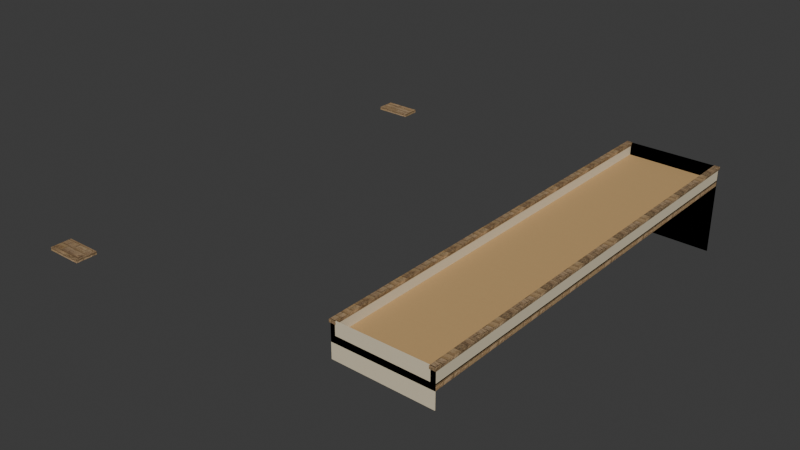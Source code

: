 # Source: roof-bundle-covered-souk.blend  (saved by Blender 5.2.44; exported with 4.5.12 LTS)
import bpy
from mathutils import Matrix  # noqa: F401  (used for matrix-valued properties, if any)

bpy.ops.wm.read_factory_settings(use_empty=True)
scene = bpy.context.scene
scene.name = 'Scene'

# ---- collections
col_collection = bpy.data.collections.new('Collection'); scene.collection.children.link(col_collection)

# ---- images (referenced by path relative to the original .blend; pixels are not part of the script)
import os
ASSET_DIR = os.environ.get("B2B_ASSET_DIR", "")  # directory of the original .blend (textures are referenced by path, not embedded)
HERE = os.path.dirname(os.path.abspath(__file__))  # packed textures are extracted next to this script under _unpacked/

def load_image(name, relpath, width, height, colorspace="sRGB"):
    """Load a texture the original file referenced (path relative to the .blend, or extracted next to this script)."""
    p = next((c for c in (os.path.join(HERE, relpath), os.path.join(ASSET_DIR, relpath)) if relpath and os.path.exists(c)), "")
    if p:
        img = bpy.data.images.load(p, check_existing=True)
        img.name = name
    else:  # same state as the original file: an image datablock whose file is absent (Cycles renders it pink)
        img = bpy.data.images.new(name, width, height)
        img.source = "FILE"
        img.filepath = "//" + (relpath or name)
    img.colorspace_settings.name = colorspace
    return img
img_sandstone_blocks_05_diff_1k_jpg = load_image('sandstone_blocks_05_diff_1k.jpg', '_unpacked/sandstone_blocks_05_diff_1k.28f8aecd.jpg', 1024, 1024, 'sRGB')
img_sandstone_blocks_05_arm_1k_jpg = load_image('sandstone_blocks_05_arm_1k.jpg', '_unpacked/sandstone_blocks_05_arm_1k.a535a2ba.jpg', 1024, 1024, 'Non-Color')
img_sandstone_blocks_05_nor_gl_1k_jpg = load_image('sandstone_blocks_05_nor_gl_1k.jpg', '_unpacked/sandstone_blocks_05_nor_gl_1k.8751b294.jpg', 1024, 1024, 'Non-Color')
img_bz06_faded_ochre_albedo_png = load_image('bz06_faded_ochre-albedo.png', '_unpacked/bz06_faded_ochre-albedo.c8cfbd37.png', 1024, 1024, 'sRGB')
img_bz06_faded_ochre_arm_png = load_image('bz06_faded_ochre-arm.png', '_unpacked/bz06_faded_ochre-arm.04b42e1a.png', 1024, 1024, 'Non-Color')
img_bz06_faded_ochre_normal_png = load_image('bz06_faded_ochre-normal.png', '_unpacked/bz06_faded_ochre-normal.109c7022.png', 1024, 1024, 'Non-Color')
img_bz06_pale_lime_albedo_png = load_image('bz06_pale_lime-albedo.png', '_unpacked/bz06_pale_lime-albedo.bd7bbce4.png', 1024, 1024, 'sRGB')
img_bz06_pale_lime_arm_png = load_image('bz06_pale_lime-arm.png', '_unpacked/bz06_pale_lime-arm.04b42e1a.png', 1024, 1024, 'Non-Color')
img_bz06_pale_lime_normal_png = load_image('bz06_pale_lime-normal.png', '_unpacked/bz06_pale_lime-normal.109c7022.png', 1024, 1024, 'Non-Color')
img_rusty_metal_02_diff_1k_jpg = load_image('rusty_metal_02_diff_1k.jpg', '_unpacked/rusty_metal_02_diff_1k.ac40d073.jpg', 1024, 1024, 'sRGB')
img_rusty_metal_02_arm_1k_jpg = load_image('rusty_metal_02_arm_1k.jpg', '_unpacked/rusty_metal_02_arm_1k.3ea62dbf.jpg', 1024, 1024, 'Non-Color')
img_rusty_metal_02_nor_gl_1k_jpg = load_image('rusty_metal_02_nor_gl_1k.jpg', '_unpacked/rusty_metal_02_nor_gl_1k.f6ed7a46.jpg', 1024, 1024, 'Non-Color')
img_bz04_craft_dark_iron_albedo = load_image('bz04_craft_dark_iron-albedo', '_unpacked/bz04_craft_dark_iron-albedo.a22afa4c.png', 1024, 1024, 'sRGB')

# ---- materials (node trees are filled in below, after node groups)
mat_ph_bz04_stone_trim_sandstone = bpy.data.materials.new('ph_bz04_stone_trim_sandstone')
mat_bz06_faded_ochre = bpy.data.materials.new('bz06_faded_ochre')
mat_bz06_pale_lime = bpy.data.materials.new('bz06_pale_lime')
mat_bz04_craft_dark_iron = bpy.data.materials.new('bz04_craft_dark_iron')

# ---- node groups
ng_gltf_material_output = bpy.data.node_groups.new('glTF Material Output', 'ShaderNodeTree')
_s = ng_gltf_material_output.interface.new_socket(name='Occlusion', in_out='INPUT', socket_type='NodeSocketFloat')
_N = ng_gltf_material_output.nodes; _L = ng_gltf_material_output.links
n0 = _N.new('NodeGroupInput'); n0.name = 'Group Input'; n0.location = (0, 0)

# ---- material node trees
mat_ph_bz04_stone_trim_sandstone.use_nodes = True; mat_ph_bz04_stone_trim_sandstone.node_tree.nodes.clear()
_N = mat_ph_bz04_stone_trim_sandstone.node_tree.nodes; _L = mat_ph_bz04_stone_trim_sandstone.node_tree.links
n0 = _N.new('ShaderNodeBsdfPrincipled'); n0.name = 'Principled BSDF'; n0.location = (-200, 100)
n0.inputs[10].default_value = 0.005
n1 = _N.new('ShaderNodeOutputMaterial'); n1.name = 'Material Output'; n1.location = (200, 100)
n2 = _N.new('ShaderNodeTexImage'); n2.name = 'Image Texture'; n2.location = (-700, 300)
n2.image = img_sandstone_blocks_05_diff_1k_jpg
n3 = _N.new('ShaderNodeMix'); n3.name = 'Mix'; n3.location = (-350, 300)
n3.data_type = 'RGBA'
n3.blend_type = 'MULTIPLY'
n3.inputs[0].default_value = 1.0
n3.inputs[7].default_value = (0.6939, 0.5841, 0.4233, 1.0)
n4 = _N.new('ShaderNodeTexImage'); n4.name = 'Image Texture.001'; n4.location = (-700, -50)
n4.image = img_sandstone_blocks_05_arm_1k_jpg
n5 = _N.new('ShaderNodeSeparateColor'); n5.name = 'Separate Color'; n5.location = (-350, -50)
n6 = _N.new('ShaderNodeMath'); n6.name = 'Math'; n6.location = (0, 0)
n6.operation = 'MULTIPLY'
n6.inputs[1].default_value = 0.94
n7 = _N.new('ShaderNodeGroup'); n7.name = 'Group'; n7.location = (0, -250)
n7.node_tree = ng_gltf_material_output
n8 = _N.new('ShaderNodeTexImage'); n8.name = 'Image Texture.002'; n8.location = (-700, -400)
n8.image = img_sandstone_blocks_05_nor_gl_1k_jpg
n9 = _N.new('ShaderNodeNormalMap'); n9.name = 'Normal Map'; n9.location = (-350, -400)
n9.width = 160
n9.inputs[0].default_value = 0.32
_L.new(n0.outputs[0], n1.inputs[0])
_L.new(n2.outputs[0], n3.inputs[6])
_L.new(n3.outputs[2], n0.inputs[0])
_L.new(n4.outputs[0], n5.inputs[0])
_L.new(n5.outputs[1], n6.inputs[0])
_L.new(n6.outputs[0], n0.inputs[2])
_L.new(n5.outputs[2], n0.inputs[1])
_L.new(n5.outputs[0], n7.inputs[0])
_L.new(n8.outputs[0], n9.inputs[1])
_L.new(n9.outputs[0], n0.inputs[5])
n1.is_active_output = True
mat_bz06_faded_ochre.use_nodes = True; mat_bz06_faded_ochre.node_tree.nodes.clear()
_N = mat_bz06_faded_ochre.node_tree.nodes; _L = mat_bz06_faded_ochre.node_tree.links
n0 = _N.new('ShaderNodeBsdfPrincipled'); n0.name = 'Principled BSDF'; n0.location = (-200, 100)
n0.inputs[10].default_value = 0.005
n1 = _N.new('ShaderNodeOutputMaterial'); n1.name = 'Material Output'; n1.location = (200, 100)
n2 = _N.new('ShaderNodeTexImage'); n2.name = 'Image Texture'; n2.location = (-700, 300)
n2.image = img_bz06_faded_ochre_albedo_png
n3 = _N.new('ShaderNodeMix'); n3.name = 'Mix'; n3.location = (-350, 300)
n3.data_type = 'RGBA'
n3.blend_type = 'MULTIPLY'
n3.inputs[0].default_value = 1.0
n3.inputs[7].default_value = (1.0, 1.0, 1.0, 1.0)
n4 = _N.new('ShaderNodeTexImage'); n4.name = 'Image Texture.001'; n4.location = (-700, -50)
n4.image = img_bz06_faded_ochre_arm_png
n5 = _N.new('ShaderNodeSeparateColor'); n5.name = 'Separate Color'; n5.location = (-350, -50)
n6 = _N.new('ShaderNodeMath'); n6.name = 'Math'; n6.location = (0, 0)
n6.operation = 'MULTIPLY'
n6.inputs[1].default_value = 0.93
n7 = _N.new('ShaderNodeGroup'); n7.name = 'Group'; n7.location = (0, -250)
n7.node_tree = ng_gltf_material_output
n8 = _N.new('ShaderNodeTexImage'); n8.name = 'Image Texture.002'; n8.location = (-700, -400)
n8.image = img_bz06_faded_ochre_normal_png
n9 = _N.new('ShaderNodeNormalMap'); n9.name = 'Normal Map'; n9.location = (-350, -400)
n9.width = 160
n9.inputs[0].default_value = 0.28
_L.new(n0.outputs[0], n1.inputs[0])
_L.new(n2.outputs[0], n3.inputs[6])
_L.new(n3.outputs[2], n0.inputs[0])
_L.new(n4.outputs[0], n5.inputs[0])
_L.new(n5.outputs[1], n6.inputs[0])
_L.new(n6.outputs[0], n0.inputs[2])
_L.new(n5.outputs[0], n7.inputs[0])
_L.new(n8.outputs[0], n9.inputs[1])
_L.new(n9.outputs[0], n0.inputs[5])
n1.is_active_output = True
mat_bz06_pale_lime.use_nodes = True; mat_bz06_pale_lime.node_tree.nodes.clear()
_N = mat_bz06_pale_lime.node_tree.nodes; _L = mat_bz06_pale_lime.node_tree.links
n0 = _N.new('ShaderNodeBsdfPrincipled'); n0.name = 'Principled BSDF'; n0.location = (-200, 100)
n0.inputs[10].default_value = 0.005
n1 = _N.new('ShaderNodeOutputMaterial'); n1.name = 'Material Output'; n1.location = (200, 100)
n2 = _N.new('ShaderNodeTexImage'); n2.name = 'Image Texture'; n2.location = (-700, 300)
n2.image = img_bz06_pale_lime_albedo_png
n3 = _N.new('ShaderNodeMix'); n3.name = 'Mix'; n3.location = (-350, 300)
n3.data_type = 'RGBA'
n3.blend_type = 'MULTIPLY'
n3.inputs[0].default_value = 1.0
n3.inputs[7].default_value = (1.0, 1.0, 1.0, 1.0)
n4 = _N.new('ShaderNodeTexImage'); n4.name = 'Image Texture.001'; n4.location = (-700, -50)
n4.image = img_bz06_pale_lime_arm_png
n5 = _N.new('ShaderNodeSeparateColor'); n5.name = 'Separate Color'; n5.location = (-350, -50)
n6 = _N.new('ShaderNodeMath'); n6.name = 'Math'; n6.location = (0, 0)
n6.operation = 'MULTIPLY'
n6.inputs[1].default_value = 0.93
n7 = _N.new('ShaderNodeGroup'); n7.name = 'Group'; n7.location = (0, -250)
n7.node_tree = ng_gltf_material_output
n8 = _N.new('ShaderNodeTexImage'); n8.name = 'Image Texture.002'; n8.location = (-700, -400)
n8.image = img_bz06_pale_lime_normal_png
n9 = _N.new('ShaderNodeNormalMap'); n9.name = 'Normal Map'; n9.location = (-350, -400)
n9.width = 160
n9.inputs[0].default_value = 0.25
_L.new(n0.outputs[0], n1.inputs[0])
_L.new(n2.outputs[0], n3.inputs[6])
_L.new(n3.outputs[2], n0.inputs[0])
_L.new(n4.outputs[0], n5.inputs[0])
_L.new(n5.outputs[1], n6.inputs[0])
_L.new(n6.outputs[0], n0.inputs[2])
_L.new(n5.outputs[0], n7.inputs[0])
_L.new(n8.outputs[0], n9.inputs[1])
_L.new(n9.outputs[0], n0.inputs[5])
n1.is_active_output = True
mat_bz04_craft_dark_iron.use_nodes = True; mat_bz04_craft_dark_iron.node_tree.nodes.clear()
_N = mat_bz04_craft_dark_iron.node_tree.nodes; _L = mat_bz04_craft_dark_iron.node_tree.links
n0 = _N.new('ShaderNodeBsdfPrincipled'); n0.name = 'Principled BSDF'; n0.location = (-200, 100)
n0.inputs[1].default_value = 0.15
n0.inputs[10].default_value = 0.005
n1 = _N.new('ShaderNodeOutputMaterial'); n1.name = 'Material Output'; n1.location = (200, 100)
n2 = _N.new('ShaderNodeTexImage'); n2.name = 'Image Texture'; n2.location = (-700, 300)
n2.image = img_rusty_metal_02_diff_1k_jpg
n3 = _N.new('ShaderNodeMix'); n3.name = 'Mix'; n3.location = (-350, 300)
n3.data_type = 'RGBA'
n3.blend_type = 'MULTIPLY'
n3.inputs[0].default_value = 1.0
n3.inputs[7].default_value = (1.0, 1.0, 1.0, 1.0)
n4 = _N.new('ShaderNodeTexImage'); n4.name = 'Image Texture.001'; n4.location = (-700, -50)
n4.image = img_rusty_metal_02_arm_1k_jpg
n5 = _N.new('ShaderNodeSeparateColor'); n5.name = 'Separate Color'; n5.location = (-350, -50)
n6 = _N.new('ShaderNodeMath'); n6.name = 'Math'; n6.location = (0, 0)
n6.operation = 'MULTIPLY'
n6.inputs[1].default_value = 0.86
n7 = _N.new('ShaderNodeGroup'); n7.name = 'Group'; n7.location = (0, -250)
n7.node_tree = ng_gltf_material_output
n8 = _N.new('ShaderNodeTexImage'); n8.name = 'Image Texture.002'; n8.location = (-700, -400)
n8.image = img_rusty_metal_02_nor_gl_1k_jpg
n9 = _N.new('ShaderNodeNormalMap'); n9.name = 'Normal Map'; n9.location = (-350, -400)
n9.width = 160
n9.inputs[0].default_value = 0.12
n10 = _N.new('ShaderNodeTexImage'); n10.name = 'Image Texture.003'; n10.location = (0, 0)
n10.image = img_bz04_craft_dark_iron_albedo
_L.new(n0.outputs[0], n1.inputs[0])
_L.new(n2.outputs[0], n3.inputs[6])
_L.new(n4.outputs[0], n5.inputs[0])
_L.new(n5.outputs[1], n6.inputs[0])
_L.new(n6.outputs[0], n0.inputs[2])
_L.new(n5.outputs[0], n7.inputs[0])
_L.new(n8.outputs[0], n9.inputs[1])
_L.new(n9.outputs[0], n0.inputs[5])
_L.new(n10.outputs[0], n0.inputs[0])
n1.is_active_output = True

# ---- world
world_world = bpy.data.worlds.new('World'); scene.world = world_world
world_world.use_nodes = True; world_world.node_tree.nodes.clear()
_N = world_world.node_tree.nodes; _L = world_world.node_tree.links
n0 = _N.new('ShaderNodeOutputWorld'); n0.name = 'World Output'; n0.location = (200, 100)
n1 = _N.new('ShaderNodeBackground'); n1.name = 'Background'; n1.location = (-200, 100)
n1.inputs[0].default_value = (0.05088, 0.05088, 0.05088, 1.0)
_L.new(n1.outputs[0], n0.inputs[0])
n0.is_active_output = True
world_world.color = (0.05088, 0.05088, 0.05088)
world_world.sun_shadow_jitter_overblur = 0.0

# ---- meshes
me_roof_cell_023_slab = bpy.data.meshes.new('ROOF_CELL_023-slab')
me_roof_cell_023_slab.from_pydata([(-7.8, -7.95, 1.6), (-6.4, -7.95, 1.6), (-6.4, -8.75, 1.6), (-7.8, -8.75, 1.6), (-7.8, -7.95, 1.72), (-6.4, -7.95, 1.72), (-6.4, -8.75, 1.72), (-7.8, -8.75, 1.72)], [], [(1, 2, 3, 0), (7, 6, 5, 4), (4, 5, 1, 0), (5, 6, 2, 1), (6, 7, 3, 2), (7, 4, 0, 3)])
_uv = me_roof_cell_023_slab.uv_layers.new(name='UVMap')
_uv.uv.foreach_set('vector', [-3.2, -3.975, -3.2, -4.375, -3.9, -4.375, -3.9, -3.975, -3.9, -4.375, -3.2, -4.375, -3.2, -3.975, -3.9, -3.975, -3.9, 0.86, -3.2, 0.86, -3.2, 0.8, -3.9, 0.8, -3.975, 0.86, -4.375, 0.86, -4.375, 0.8, -3.975, 0.8, -3.2, 0.86, -3.9, 0.86, -3.9, 0.8, -3.2, 0.8, -4.375, 0.86, -3.975, 0.86, -3.975, 0.8, -4.375, 0.8])
_ca = me_roof_cell_023_slab.color_attributes.new('COLOR_0', 'FLOAT_COLOR', 'POINT')
_ca.data.foreach_set('color', [1.0, 1.0, 1.0, 1.0, 1.0, 1.0, 1.0, 1.0, 1.0, 1.0, 1.0, 1.0, 1.0, 1.0, 1.0, 1.0, 1.0, 1.0, 1.0, 1.0, 1.0, 1.0, 1.0, 1.0, 1.0, 1.0, 1.0, 1.0, 1.0, 1.0, 1.0, 1.0])
me_roof_cell_023_slab.materials.append(mat_ph_bz04_stone_trim_sandstone)
me_roof_cell_023_slab.update()
me_roof_cell_024_slab = bpy.data.meshes.new('ROOF_CELL_024-slab')
me_roof_cell_024_slab.from_pydata([(-7.8, 8.75, 1.6), (-6.4, 8.75, 1.6), (-6.4, 8.05, 1.6), (-7.8, 8.05, 1.6), (-7.8, 8.75, 1.72), (-6.4, 8.75, 1.72), (-6.4, 8.05, 1.72), (-7.8, 8.05, 1.72)], [], [(1, 2, 3, 0), (7, 6, 5, 4), (4, 5, 1, 0), (5, 6, 2, 1), (6, 7, 3, 2), (7, 4, 0, 3)])
_uv = me_roof_cell_024_slab.uv_layers.new(name='UVMap')
_uv.uv.foreach_set('vector', [-3.2, 4.375, -3.2, 4.025, -3.9, 4.025, -3.9, 4.375, -3.9, 4.025, -3.2, 4.025, -3.2, 4.375, -3.9, 4.375, -3.9, 0.86, -3.2, 0.86, -3.2, 0.8, -3.9, 0.8, 4.375, 0.86, 4.025, 0.86, 4.025, 0.8, 4.375, 0.8, -3.2, 0.86, -3.9, 0.86, -3.9, 0.8, -3.2, 0.8, 4.025, 0.86, 4.375, 0.86, 4.375, 0.8, 4.025, 0.8])
_ca = me_roof_cell_024_slab.color_attributes.new('COLOR_0', 'FLOAT_COLOR', 'POINT')
_ca.data.foreach_set('color', [1.0, 1.0, 1.0, 1.0, 1.0, 1.0, 1.0, 1.0, 1.0, 1.0, 1.0, 1.0, 1.0, 1.0, 1.0, 1.0, 1.0, 1.0, 1.0, 1.0, 1.0, 1.0, 1.0, 1.0, 1.0, 1.0, 1.0, 1.0, 1.0, 1.0, 1.0, 1.0])
me_roof_cell_024_slab.materials.append(mat_ph_bz04_stone_trim_sandstone)
me_roof_cell_024_slab.update()
me_roof_cell_067_slab = bpy.data.meshes.new('ROOF_CELL_067-slab')
me_roof_cell_067_slab.from_pydata([(4.2, 8.05, 2.6), (7.8, 8.05, 2.6), (7.8, -7.95, 2.6), (4.2, -7.95, 2.6), (4.2, 8.05, 2.78), (7.8, 8.05, 2.78), (7.8, -7.95, 2.78), (4.2, -7.95, 2.78)], [], [(1, 2, 3, 0), (7, 6, 5, 4), (4, 5, 1, 0), (5, 6, 2, 1), (6, 7, 3, 2), (7, 4, 0, 3)])
_uv = me_roof_cell_067_slab.uv_layers.new(name='UVMap')
_uv.uv.foreach_set('vector', [3.9, 4.025, 3.9, -3.975, 2.1, -3.975, 2.1, 4.025, 2.1, -3.975, 3.9, -3.975, 3.9, 4.025, 2.1, 4.025, 2.1, 1.39, 3.9, 1.39, 3.9, 1.3, 2.1, 1.3, 4.025, 1.39, -3.975, 1.39, -3.975, 1.3, 4.025, 1.3, 3.9, 1.39, 2.1, 1.39, 2.1, 1.3, 3.9, 1.3, -3.975, 1.39, 4.025, 1.39, 4.025, 1.3, -3.975, 1.3])
_ca = me_roof_cell_067_slab.color_attributes.new('COLOR_0', 'FLOAT_COLOR', 'POINT')
_ca.data.foreach_set('color', [1.0, 1.0, 1.0, 1.0, 1.0, 1.0, 1.0, 1.0, 1.0, 1.0, 1.0, 1.0, 1.0, 1.0, 1.0, 1.0, 1.0, 1.0, 1.0, 1.0, 1.0, 1.0, 1.0, 1.0, 1.0, 1.0, 1.0, 1.0, 1.0, 1.0, 1.0, 1.0])
me_roof_cell_067_slab.materials.append(mat_ph_bz04_stone_trim_sandstone)
me_roof_cell_067_slab.update()
me_roof_cell_067_finish = bpy.data.meshes.new('ROOF_CELL_067-finish')
me_roof_cell_067_finish.from_pydata([(4.2, 8.05, 2.78), (7.8, 8.05, 2.78), (7.8, -7.95, 2.78), (4.2, -7.95, 2.78), (4.2, 8.05, 2.856), (7.8, 8.05, 2.82), (7.8, -7.95, 2.82), (4.2, -7.95, 2.856)], [], [(1, 2, 3, 0), (7, 6, 5, 4), (4, 5, 1, 0), (5, 6, 2, 1), (6, 7, 3, 2), (7, 4, 0, 3)])
_uv = me_roof_cell_067_finish.uv_layers.new(name='UVMap')
_uv.uv.foreach_set('vector', [3.9, 4.025, 3.9, -3.975, 2.1, -3.975, 2.1, 4.025, 2.1, -3.975, 3.9, -3.975, 3.9, 4.025, 2.1, 4.025, 2.1, 1.428, 3.9, 1.41, 3.9, 1.39, 2.1, 1.39, 4.025, 1.41, -3.975, 1.41, -3.975, 1.39, 4.025, 1.39, 3.9, 1.41, 2.1, 1.428, 2.1, 1.39, 3.9, 1.39, -3.975, 1.428, 4.025, 1.428, 4.025, 1.39, -3.975, 1.39])
_ca = me_roof_cell_067_finish.color_attributes.new('COLOR_0', 'FLOAT_COLOR', 'POINT')
_ca.data.foreach_set('color', [1.0, 1.0, 1.0, 1.0, 1.0, 1.0, 1.0, 1.0, 1.0, 1.0, 1.0, 1.0, 1.0, 1.0, 1.0, 1.0, 1.0, 1.0, 1.0, 1.0, 1.0, 1.0, 1.0, 1.0, 1.0, 1.0, 1.0, 1.0, 1.0, 1.0, 1.0, 1.0])
me_roof_cell_067_finish.materials.append(mat_bz06_faded_ochre)
me_roof_cell_067_finish.update()
me_roof_edge_205_parapet = bpy.data.meshes.new('ROOF_EDGE_205-parapet')
me_roof_edge_205_parapet.from_pydata([(4.2, 8.05, 2.78), (4.36, 8.05, 2.78), (4.36, -7.95, 2.78), (4.2, -7.95, 2.78), (4.2, 8.05, 3.23), (4.36, 8.05, 3.23), (4.36, -7.95, 3.23), (4.2, -7.95, 3.23)], [], [(1, 2, 3, 0), (7, 6, 5, 4), (4, 5, 1, 0), (5, 6, 2, 1), (6, 7, 3, 2), (7, 4, 0, 3)])
_uv = me_roof_edge_205_parapet.uv_layers.new(name='UVMap')
_uv.uv.foreach_set('vector', [2.18, 4.025, 2.18, -3.975, 2.1, -3.975, 2.1, 4.025, 2.1, -3.975, 2.18, -3.975, 2.18, 4.025, 2.1, 4.025, 2.1, 1.615, 2.18, 1.615, 2.18, 1.39, 2.1, 1.39, 4.025, 1.615, -3.975, 1.615, -3.975, 1.39, 4.025, 1.39, 2.18, 1.615, 2.1, 1.615, 2.1, 1.39, 2.18, 1.39, -3.975, 1.615, 4.025, 1.615, 4.025, 1.39, -3.975, 1.39])
_ca = me_roof_edge_205_parapet.color_attributes.new('COLOR_0', 'FLOAT_COLOR', 'POINT')
_ca.data.foreach_set('color', [1.0, 1.0, 1.0, 1.0, 1.0, 1.0, 1.0, 1.0, 1.0, 1.0, 1.0, 1.0, 1.0, 1.0, 1.0, 1.0, 1.0, 1.0, 1.0, 1.0, 1.0, 1.0, 1.0, 1.0, 1.0, 1.0, 1.0, 1.0, 1.0, 1.0, 1.0, 1.0])
me_roof_edge_205_parapet.materials.append(mat_bz06_pale_lime)
me_roof_edge_205_parapet.update()
me_roof_edge_205_cap = bpy.data.meshes.new('ROOF_EDGE_205-cap')
me_roof_edge_205_cap.from_pydata([(4.17, 8.08, 3.23), (4.39, 8.08, 3.23), (4.39, -7.98, 3.23), (4.17, -7.98, 3.23), (4.17, 8.08, 3.33), (4.39, 8.08, 3.33), (4.39, -7.98, 3.33), (4.17, -7.98, 3.33)], [], [(1, 2, 3, 0), (7, 6, 5, 4), (4, 5, 1, 0), (5, 6, 2, 1), (6, 7, 3, 2), (7, 4, 0, 3)])
_uv = me_roof_edge_205_cap.uv_layers.new(name='UVMap')
_uv.uv.foreach_set('vector', [2.195, 4.04, 2.195, -3.99, 2.085, -3.99, 2.085, 4.04, 2.085, -3.99, 2.195, -3.99, 2.195, 4.04, 2.085, 4.04, 2.085, 1.665, 2.195, 1.665, 2.195, 1.615, 2.085, 1.615, 4.04, 1.665, -3.99, 1.665, -3.99, 1.615, 4.04, 1.615, 2.195, 1.665, 2.085, 1.665, 2.085, 1.615, 2.195, 1.615, -3.99, 1.665, 4.04, 1.665, 4.04, 1.615, -3.99, 1.615])
_ca = me_roof_edge_205_cap.color_attributes.new('COLOR_0', 'FLOAT_COLOR', 'POINT')
_ca.data.foreach_set('color', [1.0, 1.0, 1.0, 1.0, 1.0, 1.0, 1.0, 1.0, 1.0, 1.0, 1.0, 1.0, 1.0, 1.0, 1.0, 1.0, 1.0, 1.0, 1.0, 1.0, 1.0, 1.0, 1.0, 1.0, 1.0, 1.0, 1.0, 1.0, 1.0, 1.0, 1.0, 1.0])
me_roof_edge_205_cap.materials.append(mat_ph_bz04_stone_trim_sandstone)
me_roof_edge_205_cap.update()
me_roof_edge_206_parapet = bpy.data.meshes.new('ROOF_EDGE_206-parapet')
me_roof_edge_206_parapet.from_pydata([(7.64, 8.05, 2.78), (7.8, 8.05, 2.78), (7.8, -7.95, 2.78), (7.64, -7.95, 2.78), (7.64, 8.05, 3.23), (7.8, 8.05, 3.23), (7.8, -7.95, 3.23), (7.64, -7.95, 3.23)], [], [(1, 2, 3, 0), (7, 6, 5, 4), (4, 5, 1, 0), (5, 6, 2, 1), (6, 7, 3, 2), (7, 4, 0, 3)])
_uv = me_roof_edge_206_parapet.uv_layers.new(name='UVMap')
_uv.uv.foreach_set('vector', [3.9, 4.025, 3.9, -3.975, 3.82, -3.975, 3.82, 4.025, 3.82, -3.975, 3.9, -3.975, 3.9, 4.025, 3.82, 4.025, 3.82, 1.615, 3.9, 1.615, 3.9, 1.39, 3.82, 1.39, 4.025, 1.615, -3.975, 1.615, -3.975, 1.39, 4.025, 1.39, 3.9, 1.615, 3.82, 1.615, 3.82, 1.39, 3.9, 1.39, -3.975, 1.615, 4.025, 1.615, 4.025, 1.39, -3.975, 1.39])
_ca = me_roof_edge_206_parapet.color_attributes.new('COLOR_0', 'FLOAT_COLOR', 'POINT')
_ca.data.foreach_set('color', [1.0, 1.0, 1.0, 1.0, 1.0, 1.0, 1.0, 1.0, 1.0, 1.0, 1.0, 1.0, 1.0, 1.0, 1.0, 1.0, 1.0, 1.0, 1.0, 1.0, 1.0, 1.0, 1.0, 1.0, 1.0, 1.0, 1.0, 1.0, 1.0, 1.0, 1.0, 1.0])
me_roof_edge_206_parapet.materials.append(mat_bz06_pale_lime)
me_roof_edge_206_parapet.update()
me_roof_edge_206_cap = bpy.data.meshes.new('ROOF_EDGE_206-cap')
me_roof_edge_206_cap.from_pydata([(7.61, 8.08, 3.23), (7.83, 8.08, 3.23), (7.83, -7.98, 3.23), (7.61, -7.98, 3.23), (7.61, 8.08, 3.33), (7.83, 8.08, 3.33), (7.83, -7.98, 3.33), (7.61, -7.98, 3.33)], [], [(1, 2, 3, 0), (7, 6, 5, 4), (4, 5, 1, 0), (5, 6, 2, 1), (6, 7, 3, 2), (7, 4, 0, 3)])
_uv = me_roof_edge_206_cap.uv_layers.new(name='UVMap')
_uv.uv.foreach_set('vector', [3.915, 4.04, 3.915, -3.99, 3.805, -3.99, 3.805, 4.04, 3.805, -3.99, 3.915, -3.99, 3.915, 4.04, 3.805, 4.04, 3.805, 1.665, 3.915, 1.665, 3.915, 1.615, 3.805, 1.615, 4.04, 1.665, -3.99, 1.665, -3.99, 1.615, 4.04, 1.615, 3.915, 1.665, 3.805, 1.665, 3.805, 1.615, 3.915, 1.615, -3.99, 1.665, 4.04, 1.665, 4.04, 1.615, -3.99, 1.615])
_ca = me_roof_edge_206_cap.color_attributes.new('COLOR_0', 'FLOAT_COLOR', 'POINT')
_ca.data.foreach_set('color', [1.0, 1.0, 1.0, 1.0, 1.0, 1.0, 1.0, 1.0, 1.0, 1.0, 1.0, 1.0, 1.0, 1.0, 1.0, 1.0, 1.0, 1.0, 1.0, 1.0, 1.0, 1.0, 1.0, 1.0, 1.0, 1.0, 1.0, 1.0, 1.0, 1.0, 1.0, 1.0])
me_roof_edge_206_cap.materials.append(mat_ph_bz04_stone_trim_sandstone)
me_roof_edge_206_cap.update()
me_roof_step_051 = bpy.data.meshes.new('ROOF_STEP_051')
me_roof_step_051.from_pydata([(4.2, 8.05, 0.038), (7.8, 8.05, 0.002), (7.8, 8.05, 3.33), (4.2, 8.05, 3.33), (4.2, 8.03, 0.038), (7.8, 8.03, 0.002), (7.8, 8.03, 3.33), (4.2, 8.03, 3.33)], [], [(3, 2, 1, 0), (4, 5, 6, 7), (1, 5, 4, 0), (2, 6, 5, 1), (3, 7, 6, 2), (0, 4, 7, 3)])
_uv = me_roof_step_051.uv_layers.new(name='UVMap')
_uv.uv.foreach_set('vector', [2.1, 1.665, 3.9, 1.665, 3.9, 0.001, 2.1, 0.019, 2.1, 0.019, 3.9, 0.001, 3.9, 1.665, 2.1, 1.665, 3.9, 4.025, 3.9, 4.015, 2.1, 4.015, 2.1, 4.025, 4.025, 1.665, 4.015, 1.665, 4.015, 0.001, 4.025, 0.001, 2.1, 4.025, 2.1, 4.015, 3.9, 4.015, 3.9, 4.025, 4.025, 0.019, 4.015, 0.019, 4.015, 1.665, 4.025, 1.665])
_ca = me_roof_step_051.color_attributes.new('COLOR_0', 'FLOAT_COLOR', 'POINT')
_ca.data.foreach_set('color', [1.0, 1.0, 1.0, 1.0, 1.0, 1.0, 1.0, 1.0, 1.0, 1.0, 1.0, 1.0, 1.0, 1.0, 1.0, 1.0, 1.0, 1.0, 1.0, 1.0, 1.0, 1.0, 1.0, 1.0, 1.0, 1.0, 1.0, 1.0, 1.0, 1.0, 1.0, 1.0])
me_roof_step_051.materials.append(mat_bz06_pale_lime)
me_roof_step_051.update()
me_roof_step_052 = bpy.data.meshes.new('ROOF_STEP_052')
me_roof_step_052.from_pydata([(4.2, 8.05, 0.038), (7.8, 8.05, 0.002), (7.8, 8.05, 3.33), (4.2, 8.05, 3.33), (4.2, 8.03, 0.038), (7.8, 8.03, 0.002), (7.8, 8.03, 3.33), (4.2, 8.03, 3.33)], [], [(3, 2, 1, 0), (4, 5, 6, 7), (1, 5, 4, 0), (2, 6, 5, 1), (3, 7, 6, 2), (0, 4, 7, 3)])
_uv = me_roof_step_052.uv_layers.new(name='UVMap')
_uv.uv.foreach_set('vector', [2.1, 1.665, 3.9, 1.665, 3.9, 0.001, 2.1, 0.019, 2.1, 0.019, 3.9, 0.001, 3.9, 1.665, 2.1, 1.665, 3.9, 4.025, 3.9, 4.015, 2.1, 4.015, 2.1, 4.025, 4.025, 1.665, 4.015, 1.665, 4.015, 0.001, 4.025, 0.001, 2.1, 4.025, 2.1, 4.015, 3.9, 4.015, 3.9, 4.025, 4.025, 0.019, 4.015, 0.019, 4.015, 1.665, 4.025, 1.665])
_ca = me_roof_step_052.color_attributes.new('COLOR_0', 'FLOAT_COLOR', 'POINT')
_ca.data.foreach_set('color', [1.0, 1.0, 1.0, 1.0, 1.0, 1.0, 1.0, 1.0, 1.0, 1.0, 1.0, 1.0, 1.0, 1.0, 1.0, 1.0, 1.0, 1.0, 1.0, 1.0, 1.0, 1.0, 1.0, 1.0, 1.0, 1.0, 1.0, 1.0, 1.0, 1.0, 1.0, 1.0])
me_roof_step_052.materials.append(mat_bz06_pale_lime)
me_roof_step_052.update()
me_roof_step_053 = bpy.data.meshes.new('ROOF_STEP_053')
me_roof_step_053.from_pydata([(4.2, -7.95, 2.036), (7.8, -7.95, 2.0), (7.8, -7.95, 3.33), (4.2, -7.95, 3.33), (4.2, -7.93, 2.036), (7.8, -7.93, 2.0), (7.8, -7.93, 3.33), (4.2, -7.93, 3.33)], [], [(3, 0, 1, 2), (4, 7, 6, 5), (1, 0, 4, 5), (2, 1, 5, 6), (3, 2, 6, 7), (0, 3, 7, 4)])
_uv = me_roof_step_053.uv_layers.new(name='UVMap')
_uv.uv.foreach_set('vector', [2.1, 1.665, 2.1, 1.018, 3.9, 1.0, 3.9, 1.665, 2.1, 1.018, 2.1, 1.665, 3.9, 1.665, 3.9, 1.0, 3.9, -3.975, 2.1, -3.975, 2.1, -3.965, 3.9, -3.965, -3.975, 1.665, -3.975, 1.0, -3.965, 1.0, -3.965, 1.665, 2.1, -3.975, 3.9, -3.975, 3.9, -3.965, 2.1, -3.965, -3.975, 1.018, -3.975, 1.665, -3.965, 1.665, -3.965, 1.018])
_ca = me_roof_step_053.color_attributes.new('COLOR_0', 'FLOAT_COLOR', 'POINT')
_ca.data.foreach_set('color', [1.0, 1.0, 1.0, 1.0, 1.0, 1.0, 1.0, 1.0, 1.0, 1.0, 1.0, 1.0, 1.0, 1.0, 1.0, 1.0, 1.0, 1.0, 1.0, 1.0, 1.0, 1.0, 1.0, 1.0, 1.0, 1.0, 1.0, 1.0, 1.0, 1.0, 1.0, 1.0])
me_roof_step_053.materials.append(mat_bz06_pale_lime)
me_roof_step_053.update()
me_roof_collector_bld_souk_east_storage_1 = bpy.data.meshes.new('ROOF_COLLECTOR_BLD_SOUK_EAST_STORAGE_1')
me_roof_collector_bld_souk_east_storage_1.from_pydata([(7.755, 0.095, 2.795), (7.8, 0.095, 2.795), (7.8, 0.005, 2.795), (7.755, 0.005, 2.795), (7.755, 0.095, 2.822), (7.8, 0.095, 2.822), (7.8, 0.005, 2.822), (7.755, 0.005, 2.822)], [], [(1, 2, 3, 0), (7, 6, 5, 4), (4, 5, 1, 0), (5, 6, 2, 1), (6, 7, 3, 2), (7, 4, 0, 3)])
_uv = me_roof_collector_bld_souk_east_storage_1.uv_layers.new(name='UVMap')
_uv.uv.foreach_set('vector', [7.8, 0.095, 7.8, 0.005, 7.755, 0.005, 7.755, 0.095, 7.755, 0.005, 7.8, 0.005, 7.8, 0.095, 7.755, 0.095, 7.755, 2.822, 7.8, 2.822, 7.8, 2.795, 7.755, 2.795, 0.095, 2.822, 0.005, 2.822, 0.005, 2.795, 0.095, 2.795, 7.8, 2.822, 7.755, 2.822, 7.755, 2.795, 7.8, 2.795, 0.005, 2.822, 0.095, 2.822, 0.095, 2.795, 0.005, 2.795])
_ca = me_roof_collector_bld_souk_east_storage_1.color_attributes.new('COLOR_0', 'FLOAT_COLOR', 'POINT')
_ca.data.foreach_set('color', [1.0, 1.0, 1.0, 1.0, 1.0, 1.0, 1.0, 1.0, 1.0, 1.0, 1.0, 1.0, 1.0, 1.0, 1.0, 1.0, 1.0, 1.0, 1.0, 1.0, 1.0, 1.0, 1.0, 1.0, 1.0, 1.0, 1.0, 1.0, 1.0, 1.0, 1.0, 1.0])
me_roof_collector_bld_souk_east_storage_1.materials.append(mat_bz04_craft_dark_iron)
me_roof_collector_bld_souk_east_storage_1.update()

# ---- objects
ob_roof_cell_023_slab = bpy.data.objects.new('ROOF_CELL_023-slab', me_roof_cell_023_slab)
ob_roof_cell_024_slab = bpy.data.objects.new('ROOF_CELL_024-slab', me_roof_cell_024_slab)
ob_roof_cell_067_slab = bpy.data.objects.new('ROOF_CELL_067-slab', me_roof_cell_067_slab)
ob_roof_cell_067_finish = bpy.data.objects.new('ROOF_CELL_067-finish', me_roof_cell_067_finish)
ob_roof_edge_205_parapet = bpy.data.objects.new('ROOF_EDGE_205-parapet', me_roof_edge_205_parapet)
ob_roof_edge_205_cap = bpy.data.objects.new('ROOF_EDGE_205-cap', me_roof_edge_205_cap)
ob_roof_edge_206_parapet = bpy.data.objects.new('ROOF_EDGE_206-parapet', me_roof_edge_206_parapet)
ob_roof_edge_206_cap = bpy.data.objects.new('ROOF_EDGE_206-cap', me_roof_edge_206_cap)
ob_roof_step_051 = bpy.data.objects.new('ROOF_STEP_051', me_roof_step_051)
ob_roof_step_052 = bpy.data.objects.new('ROOF_STEP_052', me_roof_step_052)
ob_roof_step_053 = bpy.data.objects.new('ROOF_STEP_053', me_roof_step_053)
ob_roof_collector_bld_souk_east_storage_1 = bpy.data.objects.new('ROOF_COLLECTOR_BLD_SOUK_EAST_STORAGE_1', me_roof_collector_bld_souk_east_storage_1)

# ---- transforms, parenting, visibility, modifiers, constraints
ob_roof_cell_023_slab.location = (0.0, 0.0, 0.0)
ob_roof_cell_024_slab.location = (0.0, 0.0, 0.0)
ob_roof_cell_067_slab.location = (0.0, 0.0, 0.0)
ob_roof_cell_067_finish.location = (0.0, 0.0, 0.0)
ob_roof_edge_205_parapet.location = (0.0, 0.0, 0.0)
ob_roof_edge_205_cap.location = (0.0, 0.0, 0.0)
ob_roof_edge_206_parapet.location = (0.0, 0.0, 0.0)
ob_roof_edge_206_cap.location = (0.0, 0.0, 0.0)
ob_roof_step_051.location = (0.0, 0.0, 0.0)
ob_roof_step_052.location = (0.0, 0.0, 0.0)
ob_roof_step_053.location = (0.0, 0.0, 0.0)
ob_roof_collector_bld_souk_east_storage_1.location = (0.0, 0.0, 0.0)

# ---- collection membership
col_collection.objects.link(ob_roof_cell_023_slab)
col_collection.objects.link(ob_roof_cell_024_slab)
col_collection.objects.link(ob_roof_cell_067_slab)
col_collection.objects.link(ob_roof_cell_067_finish)
col_collection.objects.link(ob_roof_edge_205_parapet)
col_collection.objects.link(ob_roof_edge_205_cap)
col_collection.objects.link(ob_roof_edge_206_parapet)
col_collection.objects.link(ob_roof_edge_206_cap)
col_collection.objects.link(ob_roof_step_051)
col_collection.objects.link(ob_roof_step_052)
col_collection.objects.link(ob_roof_step_053)
col_collection.objects.link(ob_roof_collector_bld_souk_east_storage_1)

# ---- scene / render settings (as saved in the file)
scene.frame_start = 1; scene.frame_end = 250; scene.frame_set(1)
scene.render.engine = 'BLENDER_EEVEE_NEXT'
scene.render.bake_bias = 0.0
scene.render.bake_samples = 0
scene.render.compositor_device = 'GPU'
scene.eevee.use_volume_custom_range = False
scene.eevee.fast_gi_thickness_near = 0.1
scene.eevee.fast_gi_thickness_far = 0.0
scene.eevee.ray_tracing_options.screen_trace_thickness = 0.1
bpy.context.view_layer.update()

# ---- added for rendering (the .blend has no active camera and no usable light): camera, sun
cam_auto = bpy.data.cameras.new('AutoCamera')
cam_auto.lens = 50.0
cam_auto.sensor_width = 36.0
cam_auto.clip_end = 1000.0
ob_auto_camera = bpy.data.objects.new('AutoCamera', cam_auto)
scene.collection.objects.link(ob_auto_camera)
ob_auto_camera.location = (21.9415, -26.3118, 19.2072)
ob_auto_camera.rotation_euler = (1.09748, -7.21219e-08, 0.694738)
scene.camera = ob_auto_camera
light_auto_sun = bpy.data.lights.new('AutoSun', 'SUN')
light_auto_sun.energy = 3.0
light_auto_sun.angle = 0.0523599
ob_auto_sun = bpy.data.objects.new('AutoSun', light_auto_sun)
scene.collection.objects.link(ob_auto_sun)
ob_auto_sun.rotation_euler = (0.872665, 0.174533, 0.523599)
bpy.context.view_layer.update()
